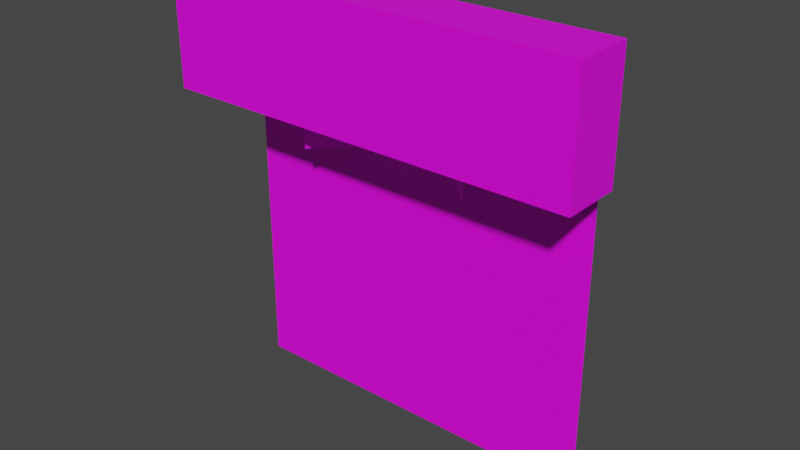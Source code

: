 # Source: Import.blend  (saved by Blender 2.91.10; exported with 4.5.12 LTS)
import bpy
from mathutils import Matrix  # noqa: F401  (used for matrix-valued properties, if any)

bpy.ops.wm.read_factory_settings(use_empty=True)
scene = bpy.context.scene
scene.name = 'Scene'

# ---- images (referenced by path relative to the original .blend; pixels are not part of the script)
import os
ASSET_DIR = os.environ.get("B2B_ASSET_DIR", "")  # directory of the original .blend (textures are referenced by path, not embedded)
HERE = os.path.dirname(os.path.abspath(__file__))  # packed textures are extracted next to this script under _unpacked/

def load_image(name, relpath, width, height, colorspace="sRGB"):
    """Load a texture the original file referenced (path relative to the .blend, or extracted next to this script)."""
    p = next((c for c in (os.path.join(HERE, relpath), os.path.join(ASSET_DIR, relpath)) if relpath and os.path.exists(c)), "")
    if p:
        img = bpy.data.images.load(p, check_existing=True)
        img.name = name
    else:  # same state as the original file: an image datablock whose file is absent (Cycles renders it pink)
        img = bpy.data.images.new(name, width, height)
        img.source = "FILE"
        img.filepath = "//" + (relpath or name)
    img.colorspace_settings.name = colorspace
    return img
img_arctaplight_png = load_image('ArcTapLight.png', 'Games/Arcaea/Arcblend/ArcTapLight.png', 1024, 1024, 'sRGB')

# ---- materials (node trees are filled in below, after node groups)
mat_material = bpy.data.materials.new('Material')
mat_material.use_transparent_shadow = False

# ---- material node trees
mat_material.use_nodes = True; mat_material.node_tree.nodes.clear()
_N = mat_material.node_tree.nodes; _L = mat_material.node_tree.links
n0 = _N.new('ShaderNodeBsdfPrincipled'); n0.name = 'Principled BSDF'; n0.location = (10, 300)
n0.distribution = 'GGX'
n0.subsurface_method = 'BURLEY'
n0.inputs[3].default_value = 1.45
n0.inputs[27].default_value = (0.0, 0.0, 0.0, 1.0)
n0.inputs[28].default_value = 1.0
n1 = _N.new('ShaderNodeOutputMaterial'); n1.name = 'Material Output'; n1.location = (300, 300)
n2 = _N.new('ShaderNodeTexImage'); n2.name = 'Image Texture'; n2.location = (-320, 200)
n2.image = img_arctaplight_png
_L.new(n0.outputs[0], n1.inputs[0])
_L.new(n2.outputs[0], n0.inputs[0])
n1.is_active_output = True

# ---- world
world_world = bpy.data.worlds.new('World'); scene.world = world_world
world_world.use_nodes = True; world_world.node_tree.nodes.clear()
_N = world_world.node_tree.nodes; _L = world_world.node_tree.links
n0 = _N.new('ShaderNodeOutputWorld'); n0.name = 'World Output'; n0.location = (300, 300)
n1 = _N.new('ShaderNodeBackground'); n1.name = 'Background'; n1.location = (10, 300)
n1.inputs[0].default_value = (0.05088, 0.05088, 0.05088, 1.0)
_L.new(n1.outputs[0], n0.inputs[0])
n0.is_active_output = True
world_world.color = (0.05088, 0.05088, 0.05088)
world_world.use_sun_shadow = False
world_world.sun_shadow_jitter_overblur = 0.0

# ---- meshes
me_arc = bpy.data.meshes.new('Arc')
me_arc.from_pydata([(0.0, 0.45, 2.98e-08), (0.0, 0.45, -1.0), (0.9, -0.45, -2.98e-08), (0.9, -0.45, -1.0), (-0.9, -0.45, -2.98e-08), (-0.9, -0.45, -1.0)], [], [(1, 5, 4, 0), (1, 0, 2, 3)])
_uv = me_arc.uv_layers.new(name='UVMap')
_uv.uv.foreach_set('vector', [1.0, 1.0, 6.4e-05, 1.0, 3.188e-05, 1.192e-07, 1.0, 2.384e-07, 3.2e-05, 1.0, 3.225e-05, 1.192e-07, 1.0, 0.0, 1.0, 1.0])
me_arc.materials.append(mat_material)
me_arc.use_remesh_fix_poles = True
me_arc.use_remesh_preserve_attributes = False
me_arc.use_mirror_vertex_groups = False
me_arc.update()
me_arctap = bpy.data.meshes.new('Arctap')
me_arctap.from_pydata([(-2.125, -0.8, -0.6), (-2.125, -0.2, -0.6), (-2.125, -0.8, 0.6), (-2.125, -0.2, 0.6), (2.125, -0.8, -0.6), (2.125, -0.2, -0.6), (2.125, -0.8, 0.6), (2.125, -0.2, 0.6)], [], [(0, 1, 3, 2), (2, 3, 7, 6), (6, 7, 5, 4), (4, 5, 1, 0), (2, 6, 4, 0), (7, 3, 1, 5)])
_uv = me_arctap.uv_layers.new(name='UVMap')
_uv.uv.foreach_set('vector', [1.0, 1.083e-08, 1.0, 1.0, 0.0, 1.0, 0.0, 0.0, 0.0, 1.0, 0.0, 0.0, 1.0, 0.0, 1.0, 1.0, 1.0, 0.0, 1.0, 1.0, 0.0, 1.0, 0.0, 0.0, 1.0, 0.0, 1.0, 1.0, 0.0, 1.0, 5.96e-08, 0.0, 0.0, 0.0, 1.0, 0.0, 1.0, 1.0, 0.0, 1.0, 1.0, 1.0, 0.0, 1.0, 0.0, 0.0, 1.0, 0.0])
me_arctap.materials.append(mat_material)
me_arctap.use_remesh_fix_poles = True
me_arctap.use_remesh_preserve_attributes = False
me_arctap.use_mirror_vertex_groups = False
me_arctap.update()
me_hold = bpy.data.meshes.new('Hold')
me_hold.from_pydata([(-1.9, 0.0, 0.0), (1.9, 0.0, 0.0), (-1.9, -2.384e-07, -3.8), (1.9, -2.384e-07, -3.8)], [], [(0, 1, 3, 2)])
_uv = me_hold.uv_layers.new(name='UVMap')
_uv.uv.foreach_set('vector', [0.0, 0.0, 1.0, 0.0, 1.0, 1.0, 0.0, 1.0])
me_hold.materials.append(mat_material)
me_hold.use_remesh_fix_poles = True
me_hold.use_remesh_preserve_attributes = False
me_hold.use_mirror_vertex_groups = False
me_hold.update()
me_tap = bpy.data.meshes.new('Tap')
me_tap.from_pydata([(-1.9, 0.0, 0.0), (1.9, 0.0, 0.0), (-1.9, 0.0, -1.0), (1.9, 0.0, -1.0)], [], [(0, 1, 3, 2)])
_uv = me_tap.uv_layers.new(name='UVMap')
_uv.uv.foreach_set('vector', [0.0, 0.0, 1.0, 0.0, 1.0, 1.0, 0.0, 1.0])
me_tap.materials.append(mat_material)
me_tap.use_remesh_fix_poles = True
me_tap.use_remesh_preserve_attributes = False
me_tap.use_mirror_vertex_groups = False
me_tap.update()
me_trace = bpy.data.meshes.new('Trace')
me_trace.from_pydata([(0.0, 0.075, 0.0), (0.0, 0.075, -1.0), (-0.15, -0.075, 0.0), (-0.15, -0.075, -1.0), (0.15, -0.075, 0.0), (0.15, -0.075, -1.0)], [], [(1, 3, 2, 0), (1, 0, 4, 5)])
_uv = me_trace.uv_layers.new(name='UVMap')
_uv.uv.foreach_set('vector', [1.0, 0.9999, 5.403e-05, 0.9999, 5.41e-05, 5.403e-05, 1.0, 1.136e-09, 5.403e-05, 0.9999, 5.405e-05, 5.405e-05, 1.0, 2.68e-09, 1.0, 0.9999])
me_trace.materials.append(mat_material)
me_trace.use_remesh_fix_poles = True
me_trace.use_remesh_preserve_attributes = False
me_trace.use_mirror_vertex_groups = False
me_trace.update()
me_vert = bpy.data.meshes.new('Vert')
me_vert.from_pydata([(0.0, 0.0, 0.0), (0.0, 0.45, 0.0), (-0.9, -0.45, -2.98e-08), (5.96e-08, -0.45, 0.45), (0.9, -0.45, -2.98e-08)], [], [(2, 1, 3), (3, 1, 4)])
_uv = me_vert.uv_layers.new(name='UVMap')
_uv.uv.foreach_set('vector', [1.0, 0.0, 0.0, 0.0, 1.0, 1.0, 0.9999, 8.609e-05, 0.0, 0.0, 1.0, 1.0])
me_vert.materials.append(mat_material)
me_vert.use_remesh_fix_poles = True
me_vert.use_remesh_preserve_attributes = False
me_vert.use_mirror_vertex_groups = False
me_vert.update()
me_vert_002 = bpy.data.meshes.new('Vert.002')
me_vert_002.from_pydata([(0.0, 0.075, 0.0), (-0.15, -0.075, 0.0), (0.0, -0.075, 0.075), (0.15, -0.075, 0.0)], [], [(2, 1, 0), (0, 3, 2)])
_uv = me_vert_002.uv_layers.new(name='UVMap')
_uv.uv.foreach_set('vector', [1.0, 0.0, 1.0, 1.0, 0.0, 0.0, 0.0, 0.0, 1.0, 1.0, 0.9999, 8.609e-05])
me_vert_002.materials.append(mat_material)
me_vert_002.use_remesh_fix_poles = True
me_vert_002.use_remesh_preserve_attributes = False
me_vert_002.use_mirror_vertex_groups = False
me_vert_002.update()

# ---- objects
ob_arc = bpy.data.objects.new('Arc', me_arc)
ob_arctap = bpy.data.objects.new('Arctap', me_arctap)
ob_hold = bpy.data.objects.new('Hold', me_hold)
ob_tap = bpy.data.objects.new('Tap', me_tap)
ob_trace = bpy.data.objects.new('Trace', me_trace)
ob_archead = bpy.data.objects.new('ArcHead', me_vert)
ob_tracehead = bpy.data.objects.new('TraceHead', me_vert_002)

# ---- transforms, parenting, visibility, modifiers, constraints
ob_arc.location = (0.0, 0.0, 0.0)
ob_arc.lineart.crease_threshold = 0.0
ob_arctap.location = (0.0, 0.0, 0.0)
ob_arctap.lineart.crease_threshold = 0.0
ob_hold.location = (0.0, 0.0, 0.0)
ob_hold.lineart.crease_threshold = 0.0
ob_tap.location = (0.0, 0.0, 0.0)
ob_tap.lineart.crease_threshold = 0.0
ob_trace.location = (0.0, 0.0, 0.0)
ob_trace.lineart.crease_threshold = 0.0
ob_archead.location = (0.0, 0.0, 0.0)
ob_archead.lineart.crease_threshold = 0.0
ob_tracehead.location = (0.0, 0.0, 0.0)
ob_tracehead.lineart.crease_threshold = 0.0

# ---- collection membership
scene.collection.objects.link(ob_arc)
scene.collection.objects.link(ob_arctap)
scene.collection.objects.link(ob_hold)
scene.collection.objects.link(ob_tap)
scene.collection.objects.link(ob_trace)
scene.collection.objects.link(ob_archead)
scene.collection.objects.link(ob_tracehead)

# ---- scene / render settings (as saved in the file)
scene.frame_start = 1; scene.frame_end = 300; scene.frame_set(1)
scene.render.engine = 'BLENDER_EEVEE_NEXT'
scene.render.image_settings.file_format = 'JPEG'
scene.render.image_settings.color_mode = 'RGB'
scene.render.fps = 30
scene.cycles.use_denoising = False
scene.cycles.samples = 128
scene.cycles.sampling_pattern = 'TABULATED_SOBOL'
scene.cycles.use_adaptive_sampling = False
scene.cycles.use_light_tree = False
scene.eevee.use_gtao = True
scene.eevee.use_raytracing = True
scene.view_settings.view_transform = 'Filmic'
bpy.context.view_layer.update()

# ---- added for rendering (the .blend has no active camera and no usable light): camera, sun
cam_auto = bpy.data.cameras.new('AutoCamera')
cam_auto.lens = 50.0
cam_auto.sensor_width = 36.0
cam_auto.clip_end = 1000.0
ob_auto_camera = bpy.data.objects.new('AutoCamera', cam_auto)
scene.collection.objects.link(ob_auto_camera)
ob_auto_camera.location = (5.77691, -7.1073, 3.02153)
ob_auto_camera.rotation_euler = (1.09748, -7.21219e-08, 0.694738)
scene.camera = ob_auto_camera
light_auto_sun = bpy.data.lights.new('AutoSun', 'SUN')
light_auto_sun.energy = 3.0
light_auto_sun.angle = 0.0523599
ob_auto_sun = bpy.data.objects.new('AutoSun', light_auto_sun)
scene.collection.objects.link(ob_auto_sun)
ob_auto_sun.rotation_euler = (0.872665, 0.174533, 0.523599)
bpy.context.view_layer.update()
